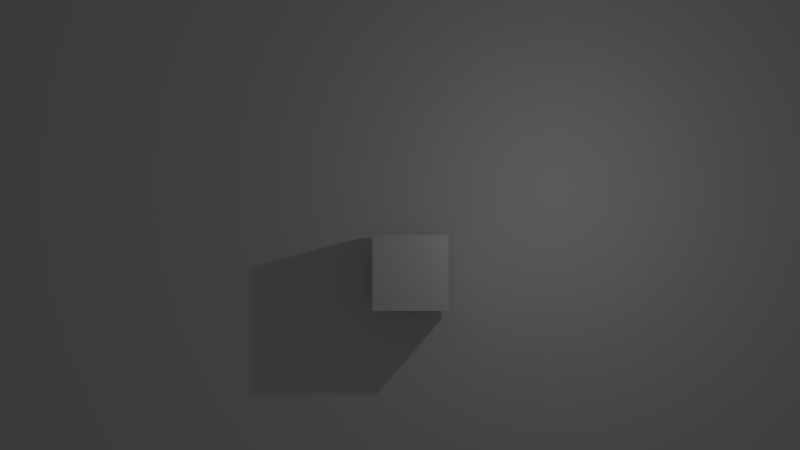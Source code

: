 # Source: dingaling.blend  (saved by Blender 2.72.0; exported with 4.5.12 LTS)
import bpy
from mathutils import Matrix  # noqa: F401  (used for matrix-valued properties, if any)

bpy.ops.wm.read_factory_settings(use_empty=True)
scene = bpy.context.scene
scene.name = 'Scene'

# ---- collections
col_collection_1 = bpy.data.collections.new('Collection 1'); scene.collection.children.link(col_collection_1)

# ---- world
world_world = bpy.data.worlds.new('World'); scene.world = world_world
world_world.color = (0.05088, 0.05088, 0.05088)
world_world.use_sun_shadow = False
world_world.sun_shadow_jitter_overblur = 0.0
world_world.cycles.sampling_method = 'MANUAL'
world_world.cycles.sample_map_resolution = 256

# ---- cameras
cam_camera = bpy.data.cameras.new('Camera')
cam_camera.type = 'ORTHO'
cam_camera.clip_end = 100.0
cam_camera.lens = 35.0
cam_camera.sensor_width = 32.0
cam_camera.sensor_height = 18.0
cam_camera.ortho_scale = 21.0
cam_camera.dof.focus_distance = 0.0
cam_camera.dof.aperture_fstop = 128.0

# ---- lights
light_lamp = bpy.data.lights.new('Lamp', 'POINT')
light_lamp.transmission_factor = 0.0
light_lamp.cutoff_distance = 30.0
light_lamp.energy = 100.0
light_lamp.shadow_buffer_clip_start = 1.001
light_lamp.shadow_soft_size = 0.1
light_lamp.shadow_maximum_resolution = 0.006
light_lamp.use_absolute_resolution = True
light_lamp.cycles.use_multiple_importance_sampling = False

# ---- meshes
me_cube_001 = bpy.data.meshes.new('Cube.001')
me_cube_001.from_pydata([(-1.0, -1.0, -1.0), (-1.0, 1.0, -1.0), (1.0, 1.0, -1.0), (1.0, -1.0, -1.0), (-1.0, -1.0, 1.0), (-1.0, 1.0, 1.0), (1.0, 1.0, 1.0), (1.0, -1.0, 1.0)], [], [(4, 5, 1, 0), (5, 6, 2, 1), (6, 7, 3, 2), (7, 4, 0, 3), (0, 1, 2, 3), (7, 6, 5, 4)])
me_cube_001.use_remesh_preserve_volume = False
me_cube_001.use_remesh_preserve_attributes = False
me_cube_001.use_mirror_vertex_groups = False
me_cube_001.update()
me_plane = bpy.data.meshes.new('Plane')
me_plane.from_pydata([(-10.87, -6.854, 0.0), (10.87, -6.854, 0.0), (-10.87, 6.854, 0.0), (10.87, 6.854, 0.0)], [], [(0, 1, 3, 2)])
me_plane.use_remesh_preserve_volume = False
me_plane.use_remesh_preserve_attributes = False
me_plane.use_mirror_vertex_groups = False
me_plane.update()

# ---- objects
ob_bigcube = bpy.data.objects.new('BigCube', me_cube_001)
ob_plane = bpy.data.objects.new('Plane', me_plane)
ob_lamp = bpy.data.objects.new('Lamp', light_lamp)
ob_camera = bpy.data.objects.new('Camera', cam_camera)

# ---- transforms, parenting, visibility, modifiers, constraints
ob_bigcube.location = (0.2753, -1.257, 1.374)
ob_bigcube.lineart.crease_threshold = 0.0
ob_plane.location = (0.0, 0.0, 0.0)
ob_plane.lineart.crease_threshold = 0.0
ob_lamp.location = (4.076, 1.005, 5.904)
ob_lamp.rotation_euler = (0.6503, 0.05522, 1.866)
ob_lamp.lock_rotations_4d = False
ob_lamp.empty_display_type = 'ARROWS'
ob_lamp.color = (0.0, 0.0, 0.0, 0.0)
ob_lamp.lineart.crease_threshold = 0.0
ob_camera.location = (0.0, 0.0, 13.0)
ob_camera.lock_rotations_4d = False
ob_camera.empty_display_type = 'ARROWS'
ob_camera.color = (0.0, 0.0, 0.0, 0.0)
ob_camera.display_type = 'WIRE'
ob_camera.lineart.crease_threshold = 0.0

# ---- collection membership
col_collection_1.objects.link(ob_bigcube)
col_collection_1.objects.link(ob_plane)
col_collection_1.objects.link(ob_lamp)
col_collection_1.objects.link(ob_camera)

# ---- scene / render settings (as saved in the file)
scene.camera = ob_camera
scene.frame_start = 1; scene.frame_end = 250; scene.frame_set(0)
scene.render.engine = 'BLENDER_EEVEE_NEXT'
scene.render.resolution_percentage = 50
scene.render.dither_intensity = 0.0
scene.cycles.use_denoising = False
scene.cycles.samples = 10
scene.cycles.sampling_pattern = 'TABULATED_SOBOL'
scene.cycles.light_sampling_threshold = 0.0
scene.cycles.use_adaptive_sampling = False
scene.cycles.use_light_tree = False
scene.cycles.blur_glossy = 0.0
scene.cycles.pixel_filter_type = 'GAUSSIAN'
scene.cycles.sample_clamp_indirect = 0.0
scene.view_settings.view_transform = 'Standard'
bpy.context.view_layer.update()
